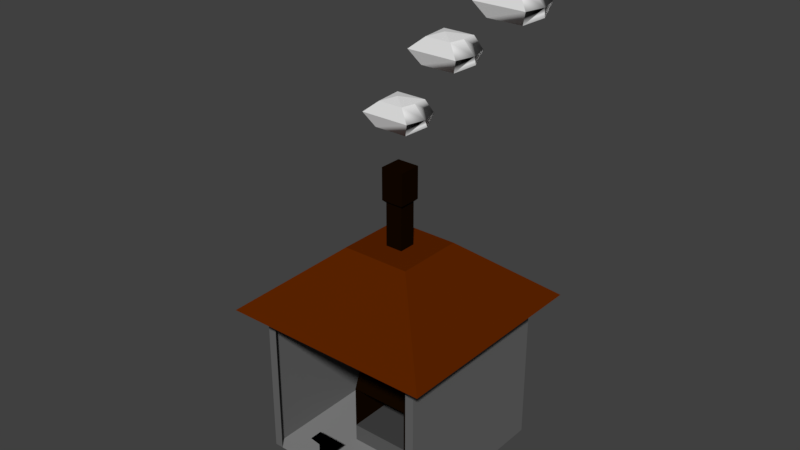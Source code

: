 # Source: blacksmith.blend  (saved by Blender 2.79.0; exported with 4.5.12 LTS)
import bpy
from mathutils import Matrix  # noqa: F401  (used for matrix-valued properties, if any)

bpy.ops.wm.read_factory_settings(use_empty=True)
scene = bpy.context.scene
scene.name = 'Scene'

# ---- collections
col_collection_1 = bpy.data.collections.new('Collection 1'); scene.collection.children.link(col_collection_1)

# ---- materials (node trees are filled in below, after node groups)
mat_material_003 = bpy.data.materials.new('Material.003')
mat_material_003.alpha_threshold = 0.0
mat_material_003.use_transparent_shadow = False
mat_material_003.diffuse_color = (0.0, 0.0, 0.0, 1.0)
mat_material_003.specular_color = (0.5, 0.5, 0.5)
mat_material_003.roughness = 0.5
mat_material_003.specular_intensity = 1.0
mat_material_002 = bpy.data.materials.new('Material.002')
mat_material_002.alpha_threshold = 0.0
mat_material_002.use_transparent_shadow = False
mat_material_002.diffuse_color = (0.06072, 0.06072, 0.06072, 1.0)
mat_material_002.roughness = 0.5
mat_material_004 = bpy.data.materials.new('Material.004')
mat_material_004.alpha_threshold = 0.0
mat_material_004.use_transparent_shadow = False
mat_material_004.diffuse_color = (0.007044, 0.00246, 0.0, 1.0)
mat_material_004.specular_color = (0.02198, 0.004965, 0.0)
mat_material_004.roughness = 0.5
mat_material_005 = bpy.data.materials.new('Material.005')
mat_material_005.alpha_threshold = 0.0
mat_material_005.use_transparent_shadow = False
mat_material_005.diffuse_color = (0.1107, 0.1107, 0.1107, 1.0)
mat_material_005.roughness = 0.5
mat_material_009 = bpy.data.materials.new('Material.009')
mat_material_009.alpha_threshold = 0.0
mat_material_009.use_transparent_shadow = False
mat_material_009.roughness = 0.5
mat_material_008 = bpy.data.materials.new('Material.008')
mat_material_008.alpha_threshold = 0.0
mat_material_008.use_transparent_shadow = False
mat_material_008.diffuse_color = (0.1065, 0.01721, 0.0, 1.0)
mat_material_008.roughness = 0.5
mat_material_006 = bpy.data.materials.new('Material.006')
mat_material_006.alpha_threshold = 0.0
mat_material_006.use_transparent_shadow = False
mat_material_006.diffuse_color = (0.1376, 0.1376, 0.1376, 1.0)
mat_material_006.roughness = 0.5
mat_material_007 = bpy.data.materials.new('Material.007')
mat_material_007.alpha_threshold = 0.0
mat_material_007.use_transparent_shadow = False
mat_material_007.diffuse_color = (0.2529, 0.2529, 0.2529, 1.0)
mat_material_007.roughness = 0.5

# ---- material node trees

# ---- world
world_world = bpy.data.worlds.new('World'); scene.world = world_world
world_world.color = (0.05088, 0.05088, 0.05088)
world_world.use_sun_shadow = False
world_world.sun_shadow_jitter_overblur = 0.0
world_world.cycles.sampling_method = 'MANUAL'

# ---- meshes
me_cube_008_cube_002 = bpy.data.meshes.new('Cube.008_Cube.002')
me_cube_008_cube_002.from_pydata([(-8.633, -25.86, 6.558), (-8.671, -25.24, 6.558), (-10.77, -26.49, 6.107), (-11.39, -24.49, 6.107), (-10.59, -25.22, 6.558), (-10.59, -25.96, 6.558), (-8.417, -26.49, 6.107), (-7.827, -24.49, 6.107), (-8.633, -25.86, 7.159), (-8.671, -25.24, 7.159), (-10.77, -26.49, 7.609), (-11.39, -24.49, 7.609), (-10.59, -25.22, 7.159), (-10.59, -25.96, 7.159), (-8.417, -26.49, 7.609), (-7.827, -24.49, 7.609)], [], [(2, 6, 0, 1, 7, 3, 4, 5), (10, 13, 12, 11, 15, 9, 8, 14), (1, 0, 8, 9), (5, 4, 12, 13), (0, 6, 14, 8), (6, 2, 10, 14), (4, 3, 11, 12), (7, 1, 9, 15), (3, 7, 15, 11), (2, 5, 13, 10)])
me_cube_008_cube_002.materials.append(mat_material_003)
me_cube_008_cube_002.use_remesh_preserve_volume = False
me_cube_008_cube_002.use_remesh_preserve_attributes = False
me_cube_008_cube_002.use_mirror_vertex_groups = False
me_cube_008_cube_002.update()
me_cube_008_cube_002.normals_split_custom_set([tuple(v) for v in zip(*[iter([0.005577, 0.05757, 0.9983, 0.005577, 0.05757, 0.9983, 0.005577, 0.05757, 0.9983, 0.005577, 0.05757, 0.9983, 0.005577, 0.05757, 0.9983, 0.005577, 0.05757, 0.9983, 0.005577, 0.05757, 0.9983, 0.005577, 0.05757, 0.9983, 0.005578, 0.05757, -0.9983, 0.005578, 0.05757, -0.9983, 0.005578, 0.05757, -0.9983, 0.005578, 0.05757, -0.9983, 0.005578, 0.05757, -0.9983, 0.005578, 0.05757, -0.9983, 0.005578, 0.05757, -0.9983, 0.005578, 0.05757, -0.9983, -0.9981, -0.06088, 0.0, -0.9981, -0.06088, 0.0, -0.9981, -0.06088, 0.0, -0.9981, -0.06088, 0.0, 1.0, 0.0, 0.0, 1.0, 0.0, 0.0, 1.0, 0.0, 0.0, 1.0, 0.0, 0.0, -0.9451, -0.3267, 0.0, -0.9451, -0.3267, 0.0, -0.9451, -0.3267, 0.0, -0.9451, -0.3267, 0.0, 0.0, 1.0, 0.0, 0.0, 1.0, 0.0, 0.0, 1.0, 0.0, 0.0, 1.0, 0.0, 0.6781, 0.735, 0.0, 0.6781, 0.735, 0.0, 0.6781, 0.735, 0.0, 0.6781, 0.735, 0.0, -0.6664, 0.7456, 0.0, -0.6664, 0.7456, 0.0, -0.6664, 0.7456, 0.0, -0.6664, 0.7456, 0.0, 0.0, -1.0, 0.0, 0.0, -1.0, 0.0, 0.0, -1.0, 0.0, 0.0, -1.0, 0.0, 0.9504, -0.311, 0.0, 0.9504, -0.311, 0.0, 0.9504, -0.311, 0.0, 0.9504, -0.311, 0.0])] * 3)])
me_cube_003 = bpy.data.meshes.new('Cube.003')
me_cube_003.from_pydata([(-1.0, -1.0, -1.0), (-1.0, -1.0, 1.0), (-1.0, 1.0, -1.0), (-1.0, 1.0, 1.0), (1.0, -1.0, -1.0), (1.0, -1.0, 1.0), (1.0, 1.0, -1.0), (1.0, 1.0, 1.0), (-0.3, -0.3, 5.571), (-0.3, 0.3, 5.571), (0.3, -0.3, 5.571), (0.3, 0.3, 5.571), (-1.0, -1.0, -0.4286), (-1.0, 1.0, -0.4286), (1.0, -1.0, -0.4286), (1.0, 1.0, -0.4286)], [], [(0, 1, 3, 2), (2, 3, 7, 6), (6, 7, 5, 4), (11, 9, 8, 10), (4, 0, 12, 14), (5, 7, 11, 10), (3, 1, 8, 9), (1, 5, 10, 8), (7, 3, 9, 11), (13, 15, 14, 12), (2, 6, 15, 13), (0, 2, 13, 12), (6, 4, 14, 15)])
me_cube_003.polygons.foreach_set('material_index', [1, 0, 1, 0, 2, 1, 1, 1, 1, 0, 0, 0, 0])
me_cube_003.materials.append(mat_material_002)
me_cube_003.materials.append(mat_material_004)
me_cube_003.materials.append(mat_material_005)
me_cube_003.use_remesh_preserve_volume = False
me_cube_003.use_remesh_preserve_attributes = False
me_cube_003.use_mirror_vertex_groups = False
me_cube_003.update()
me_cube_008_cube_001 = bpy.data.meshes.new('Cube.008_Cube.001')
me_cube_008_cube_001.from_pydata([(-3.297, 20.77, 0.7097), (-3.297, 20.77, -3.13), (-1.857, 22.19, -2.97), (-1.537, 22.19, 0.2297), (2.883, 20.77, -1.45), (2.356, 20.77, 0.7097), (1.343, 22.19, 0.2297), (1.681, 22.19, -1.37), (-0.5244, 22.48, -1.37), (1.663, 22.19, -2.97), (1.823, 19.34, 0.2297), (-2.017, 19.34, -2.97), (0.0497, 18.91, -1.37), (1.983, 19.34, -2.97), (2.311, 20.77, -3.61), (-2.017, 19.34, 0.2297)], [], [(0, 1, 2, 3), (4, 5, 6, 7), (8, 2, 9), (10, 4, 5), (2, 8, 3), (11, 12, 13), (7, 9, 14, 4), (6, 5, 0, 3), (1, 0, 15, 11), (6, 3, 8), (14, 4, 13), (4, 10, 13), (14, 13, 10, 5, 4), (5, 10, 15, 0), (10, 12, 15), (12, 11, 15), (14, 9, 2, 1), (9, 7, 6, 8), (13, 14, 1, 11), (13, 12, 10)])
me_cube_008_cube_001.polygons.foreach_set('use_smooth', [True] * 20)
me_cube_008_cube_001.polygons.foreach_set('material_index', [1, 1, 1, 1, 1, 1, 1, 1, 1, 1, 1, 1, 1, 1, 1, 1, 1, 1, 1, 1])
_k = set([(0, 1), (0, 3), (0, 5), (0, 15), (1, 2), (1, 11), (1, 14), (2, 3), (2, 8), (2, 9), (3, 6), (3, 8), (4, 7), (4, 10), (4, 13), (5, 6), (6, 7), (6, 8), (7, 9), (8, 9), (9, 14), (10, 12), (10, 15), (11, 12), (11, 13), (11, 15), (12, 13), (12, 15)])
me_cube_008_cube_001.attributes.new('sharp_edge', 'BOOLEAN', 'EDGE').data.foreach_set('value', [ (min(e.vertices), max(e.vertices)) in _k for e in me_cube_008_cube_001.edges])
me_cube_008_cube_001.materials.append(mat_material_003)
me_cube_008_cube_001.materials.append(mat_material_009)
me_cube_008_cube_001.use_remesh_preserve_volume = False
me_cube_008_cube_001.use_remesh_preserve_attributes = False
me_cube_008_cube_001.use_mirror_vertex_groups = False
me_cube_008_cube_001.update()
me_cube_008_cube_001.normals_split_custom_set([tuple(v) for v in zip(*[iter([0.6637, -0.7474, -0.03017, 0.6637, -0.7474, -0.03017, 0.6637, -0.7474, -0.03017, 0.6637, -0.7474, -0.03017, -0.7657, -0.6186, -0.1763, -0.7657, -0.6186, -0.1763, -0.7657, -0.6186, -0.1763, -0.7657, -0.6186, -0.1763, 0.0, -0.9845, 0.1757, 0.0, -0.9845, 0.1757, 0.0, -0.9845, 0.1757, 0.8885, -0.4046, 0.2168, 0.8885, -0.4046, 0.2168, 0.8885, -0.4046, 0.2168, 0.2365, -0.9714, -0.02365, 0.2365, -0.9714, -0.02365, 0.2365, -0.9714, -0.02365, 0.0, 0.966, 0.2585, 0.0, 0.966, 0.2585, 0.0, 0.966, 0.2585, -0.8172, -0.5618, 0.1283, -0.8172, -0.5618, 0.1283, -0.8172, -0.5618, 0.1283, -0.8172, -0.5618, 0.1283, 1.113e-07, -0.3187, -0.9478, 1.113e-07, -0.3187, -0.9478, 1.113e-07, -0.3187, -0.9478, 1.113e-07, -0.3187, -0.9478, 0.7445, 0.6676, 0.0, 0.7445, 0.6676, 0.0, 0.7445, 0.6676, 0.0, 0.7445, 0.6676, 0.0, 0.0, -0.9845, -0.1757, 0.0, -0.9845, -0.1757, 0.0, -0.9845, -0.1757, 0.9161, -0.3194, -0.2424, 0.9161, -0.3194, -0.2424, 0.9161, -0.3194, -0.2424, 0.8248, -0.5639, 0.04124, 0.8248, -0.5639, 0.04124, 0.8248, -0.5639, 0.04124, -0.8865, 0.4626, -0.0136, -0.8865, 0.4626, -0.0136, -0.8865, 0.4626, -0.0136, -0.8865, 0.4626, -0.0136, -0.8865, 0.4626, -0.0136, 1.001e-07, 0.3187, -0.9478, 1.001e-07, 0.3187, -0.9478, 1.001e-07, 0.3187, -0.9478, 1.001e-07, 0.3187, -0.9478, 0.0, 0.966, -0.2585, 0.0, 0.966, -0.2585, 0.0, 0.966, -0.2585, 0.2029, 0.9792, 0.0, 0.2029, 0.9792, 0.0, 0.2029, 0.9792, 0.0, 0.05037, -0.2824, 0.958, 0.05037, -0.2824, 0.958, 0.05037, -0.2824, 0.958, 0.05037, -0.2824, 0.958, -0.1283, -0.9916, -0.01283, -0.1283, -0.9916, -0.01283, -0.1283, -0.9916, -0.01283, -0.1283, -0.9916, -0.01283, 0.04784, 0.2843, 0.9575, 0.04784, 0.2843, 0.9575, 0.04784, 0.2843, 0.9575, 0.04784, 0.2843, 0.9575, -0.2251, 0.9743, -0.01126, -0.2251, 0.9743, -0.01126, -0.2251, 0.9743, -0.01126])] * 3)])
me_cube_008_cube_000 = bpy.data.meshes.new('Cube.008_Cube.000')
me_cube_008_cube_000.from_pydata([(-3.297, 20.77, 0.7097), (-3.297, 20.77, -3.13), (-1.857, 22.19, -2.97), (-1.537, 22.19, 0.2297), (2.883, 20.77, -1.45), (2.356, 20.77, 0.7097), (1.343, 22.19, 0.2297), (1.681, 22.19, -1.37), (-0.5244, 22.48, -1.37), (1.663, 22.19, -2.97), (1.823, 19.34, 0.2297), (-2.017, 19.34, -2.97), (0.0497, 18.91, -1.37), (1.983, 19.34, -2.97), (2.311, 20.77, -3.61), (-2.017, 19.34, 0.2297)], [], [(0, 1, 2, 3), (4, 5, 6, 7), (8, 2, 9), (10, 4, 5), (2, 8, 3), (11, 12, 13), (7, 9, 14, 4), (6, 5, 0, 3), (1, 0, 15, 11), (6, 3, 8), (14, 4, 13), (4, 10, 13), (14, 13, 10, 5, 4), (5, 10, 15, 0), (10, 12, 15), (12, 11, 15), (14, 9, 2, 1), (9, 7, 6, 8), (13, 14, 1, 11), (13, 12, 10)])
me_cube_008_cube_000.polygons.foreach_set('use_smooth', [True] * 20)
_k = set([(0, 1), (0, 3), (0, 5), (0, 15), (1, 2), (1, 11), (1, 14), (2, 3), (2, 8), (2, 9), (3, 6), (3, 8), (4, 7), (4, 10), (4, 13), (5, 6), (6, 7), (6, 8), (7, 9), (8, 9), (9, 14), (10, 12), (10, 15), (11, 12), (11, 13), (11, 15), (12, 13), (12, 15)])
me_cube_008_cube_000.attributes.new('sharp_edge', 'BOOLEAN', 'EDGE').data.foreach_set('value', [ (min(e.vertices), max(e.vertices)) in _k for e in me_cube_008_cube_000.edges])
me_cube_008_cube_000.materials.append(mat_material_009)
me_cube_008_cube_000.use_remesh_preserve_volume = False
me_cube_008_cube_000.use_remesh_preserve_attributes = False
me_cube_008_cube_000.use_mirror_vertex_groups = False
me_cube_008_cube_000.update()
me_cube_008_cube_000.normals_split_custom_set([tuple(v) for v in zip(*[iter([0.6637, -0.7474, -0.03017, 0.6637, -0.7474, -0.03017, 0.6637, -0.7474, -0.03017, 0.6637, -0.7474, -0.03017, -0.7657, -0.6186, -0.1763, -0.7657, -0.6186, -0.1763, -0.7657, -0.6186, -0.1763, -0.7657, -0.6186, -0.1763, 0.0, -0.9845, 0.1757, 0.0, -0.9845, 0.1757, 0.0, -0.9845, 0.1757, 0.8885, -0.4046, 0.2168, 0.8885, -0.4046, 0.2168, 0.8885, -0.4046, 0.2168, 0.2365, -0.9714, -0.02365, 0.2365, -0.9714, -0.02365, 0.2365, -0.9714, -0.02365, 0.0, 0.966, 0.2585, 0.0, 0.966, 0.2585, 0.0, 0.966, 0.2585, -0.8172, -0.5618, 0.1283, -0.8172, -0.5618, 0.1283, -0.8172, -0.5618, 0.1283, -0.8172, -0.5618, 0.1283, 1.113e-07, -0.3187, -0.9478, 1.113e-07, -0.3187, -0.9478, 1.113e-07, -0.3187, -0.9478, 1.113e-07, -0.3187, -0.9478, 0.7445, 0.6676, 0.0, 0.7445, 0.6676, 0.0, 0.7445, 0.6676, 0.0, 0.7445, 0.6676, 0.0, 0.0, -0.9845, -0.1757, 0.0, -0.9845, -0.1757, 0.0, -0.9845, -0.1757, 0.9161, -0.3194, -0.2424, 0.9161, -0.3194, -0.2424, 0.9161, -0.3194, -0.2424, 0.8248, -0.5639, 0.04124, 0.8248, -0.5639, 0.04124, 0.8248, -0.5639, 0.04124, -0.8865, 0.4626, -0.0136, -0.8865, 0.4626, -0.0136, -0.8865, 0.4626, -0.0136, -0.8865, 0.4626, -0.0136, -0.8865, 0.4626, -0.0136, 1.001e-07, 0.3187, -0.9478, 1.001e-07, 0.3187, -0.9478, 1.001e-07, 0.3187, -0.9478, 1.001e-07, 0.3187, -0.9478, 0.0, 0.966, -0.2585, 0.0, 0.966, -0.2585, 0.0, 0.966, -0.2585, 0.2029, 0.9792, 0.0, 0.2029, 0.9792, 0.0, 0.2029, 0.9792, 0.0, 0.05037, -0.2824, 0.958, 0.05037, -0.2824, 0.958, 0.05037, -0.2824, 0.958, 0.05037, -0.2824, 0.958, -0.1283, -0.9916, -0.01283, -0.1283, -0.9916, -0.01283, -0.1283, -0.9916, -0.01283, -0.1283, -0.9916, -0.01283, 0.04784, 0.2843, 0.9575, 0.04784, 0.2843, 0.9575, 0.04784, 0.2843, 0.9575, 0.04784, 0.2843, 0.9575, -0.2251, 0.9743, -0.01126, -0.2251, 0.9743, -0.01126, -0.2251, 0.9743, -0.01126])] * 3)])
me_cube_008_cube_009 = bpy.data.meshes.new('Cube.008_Cube.009')
me_cube_008_cube_009.from_pydata([(-3.297, 20.77, 0.7097), (-3.297, 20.77, -3.13), (-1.857, 22.19, -2.97), (-1.537, 22.19, 0.2297), (2.883, 20.77, -1.45), (2.356, 20.77, 0.7097), (1.343, 22.19, 0.2297), (1.681, 22.19, -1.37), (-0.5244, 22.48, -1.37), (1.663, 22.19, -2.97), (1.823, 19.34, 0.2297), (-2.017, 19.34, -2.97), (0.0497, 18.91, -1.37), (1.983, 19.34, -2.97), (2.311, 20.77, -3.61), (-2.017, 19.34, 0.2297)], [], [(0, 1, 2, 3), (4, 5, 6, 7), (8, 2, 9), (10, 4, 5), (2, 8, 3), (11, 12, 13), (7, 9, 14, 4), (6, 5, 0, 3), (1, 0, 15, 11), (6, 3, 8), (14, 4, 13), (4, 10, 13), (14, 13, 10, 5, 4), (5, 10, 15, 0), (10, 12, 15), (12, 11, 15), (14, 9, 2, 1), (9, 7, 6, 8), (13, 14, 1, 11), (13, 12, 10)])
me_cube_008_cube_009.polygons.foreach_set('use_smooth', [True] * 20)
_k = set([(0, 1), (0, 3), (0, 5), (0, 15), (1, 2), (1, 11), (1, 14), (2, 3), (2, 8), (2, 9), (3, 6), (3, 8), (4, 7), (4, 10), (4, 13), (5, 6), (6, 7), (6, 8), (7, 9), (8, 9), (9, 14), (10, 12), (10, 15), (11, 12), (11, 13), (11, 15), (12, 13), (12, 15)])
me_cube_008_cube_009.attributes.new('sharp_edge', 'BOOLEAN', 'EDGE').data.foreach_set('value', [ (min(e.vertices), max(e.vertices)) in _k for e in me_cube_008_cube_009.edges])
me_cube_008_cube_009.materials.append(mat_material_009)
me_cube_008_cube_009.use_remesh_preserve_volume = False
me_cube_008_cube_009.use_remesh_preserve_attributes = False
me_cube_008_cube_009.use_mirror_vertex_groups = False
me_cube_008_cube_009.update()
me_cube_008_cube_009.normals_split_custom_set([tuple(v) for v in zip(*[iter([0.6637, -0.7474, -0.03017, 0.6637, -0.7474, -0.03017, 0.6637, -0.7474, -0.03017, 0.6637, -0.7474, -0.03017, -0.7657, -0.6186, -0.1763, -0.7657, -0.6186, -0.1763, -0.7657, -0.6186, -0.1763, -0.7657, -0.6186, -0.1763, 0.0, -0.9845, 0.1757, 0.0, -0.9845, 0.1757, 0.0, -0.9845, 0.1757, 0.8885, -0.4046, 0.2168, 0.8885, -0.4046, 0.2168, 0.8885, -0.4046, 0.2168, 0.2365, -0.9714, -0.02365, 0.2365, -0.9714, -0.02365, 0.2365, -0.9714, -0.02365, 0.0, 0.966, 0.2585, 0.0, 0.966, 0.2585, 0.0, 0.966, 0.2585, -0.8172, -0.5618, 0.1283, -0.8172, -0.5618, 0.1283, -0.8172, -0.5618, 0.1283, -0.8172, -0.5618, 0.1283, 1.113e-07, -0.3187, -0.9478, 1.113e-07, -0.3187, -0.9478, 1.113e-07, -0.3187, -0.9478, 1.113e-07, -0.3187, -0.9478, 0.7445, 0.6676, 0.0, 0.7445, 0.6676, 0.0, 0.7445, 0.6676, 0.0, 0.7445, 0.6676, 0.0, 0.0, -0.9845, -0.1757, 0.0, -0.9845, -0.1757, 0.0, -0.9845, -0.1757, 0.9161, -0.3194, -0.2424, 0.9161, -0.3194, -0.2424, 0.9161, -0.3194, -0.2424, 0.8248, -0.5639, 0.04124, 0.8248, -0.5639, 0.04124, 0.8248, -0.5639, 0.04124, -0.8865, 0.4626, -0.0136, -0.8865, 0.4626, -0.0136, -0.8865, 0.4626, -0.0136, -0.8865, 0.4626, -0.0136, -0.8865, 0.4626, -0.0136, 1.001e-07, 0.3187, -0.9478, 1.001e-07, 0.3187, -0.9478, 1.001e-07, 0.3187, -0.9478, 1.001e-07, 0.3187, -0.9478, 0.0, 0.966, -0.2585, 0.0, 0.966, -0.2585, 0.0, 0.966, -0.2585, 0.2029, 0.9792, 0.0, 0.2029, 0.9792, 0.0, 0.2029, 0.9792, 0.0, 0.05037, -0.2824, 0.958, 0.05037, -0.2824, 0.958, 0.05037, -0.2824, 0.958, 0.05037, -0.2824, 0.958, -0.1283, -0.9916, -0.01283, -0.1283, -0.9916, -0.01283, -0.1283, -0.9916, -0.01283, -0.1283, -0.9916, -0.01283, 0.04784, 0.2843, 0.9575, 0.04784, 0.2843, 0.9575, 0.04784, 0.2843, 0.9575, 0.04784, 0.2843, 0.9575, -0.2251, 0.9743, -0.01126, -0.2251, 0.9743, -0.01126, -0.2251, 0.9743, -0.01126])] * 3)])
me_cube_002 = bpy.data.meshes.new('Cube.002')
me_cube_002.from_pydata([(-1.0, -1.0, -1.0), (-1.0, -1.0, 4.0), (-1.0, 1.0, -1.0), (-1.0, 1.0, 4.0), (1.0, -1.0, -1.0), (1.0, -1.0, 4.0), (1.0, 1.0, -1.0), (1.0, 1.0, 4.0), (-1.3, -1.3, 4.3), (-1.3, 1.3, 4.3), (1.3, -1.3, 4.3), (1.3, 1.3, 4.3), (-1.3, -1.3, 8.0), (-1.3, 1.3, 8.0), (1.3, -1.3, 8.0), (1.3, 1.3, 8.0)], [], [(0, 1, 3, 2), (2, 3, 7, 6), (6, 7, 5, 4), (4, 5, 1, 0), (2, 6, 4, 0), (3, 1, 8, 9), (8, 10, 14, 12), (1, 5, 10, 8), (7, 3, 9, 11), (5, 7, 11, 10), (15, 13, 12, 14), (11, 9, 13, 15), (10, 11, 15, 14), (9, 8, 12, 13)])
me_cube_002.materials.append(mat_material_004)
me_cube_002.use_remesh_preserve_volume = False
me_cube_002.use_remesh_preserve_attributes = False
me_cube_002.use_mirror_vertex_groups = False
me_cube_002.update()
me_plane = bpy.data.meshes.new('Plane')
me_plane.from_pydata([(-1.0, -1.0, 0.0), (1.0, -1.0, 0.0), (-1.0, 1.0, 0.0), (1.0, 1.0, 0.0), (-3.1, -3.1, -1.75), (3.1, -3.1, -1.75), (-3.1, 3.1, -1.75), (3.1, 3.1, -1.75)], [], [(0, 2, 3, 1), (0, 1, 5, 4), (1, 3, 7, 5), (2, 0, 4, 6), (3, 2, 6, 7)])
me_plane.materials.append(mat_material_008)
me_plane.use_remesh_preserve_volume = False
me_plane.use_remesh_preserve_attributes = False
me_plane.use_mirror_vertex_groups = False
me_plane.update()
me_cube = bpy.data.meshes.new('Cube')
me_cube.from_pydata([(-1.0, -1.0, -1.0), (-1.0, -1.0, 1.0), (-1.0, 1.0, -1.0), (-1.0, 1.0, 1.0), (1.0, -1.0, -1.0), (1.0, -1.0, 1.0), (1.0, 1.0, -1.0), (1.0, 1.0, 1.0), (-0.9, -1.0, -1.0), (-0.9, -1.0, 1.0), (0.9, -1.0, -1.0), (0.9, -1.0, 1.0)], [], [(0, 1, 3, 2), (2, 3, 7, 6), (6, 7, 5, 4), (1, 0, 8, 9), (2, 6, 4, 0), (7, 3, 1, 5), (4, 5, 11, 10)])
me_cube.polygons.foreach_set('material_index', [0, 0, 0, 0, 1, 0, 0])
me_cube.materials.append(mat_material_006)
me_cube.materials.append(mat_material_007)
me_cube.use_remesh_preserve_volume = False
me_cube.use_remesh_preserve_attributes = False
me_cube.use_mirror_vertex_groups = False
me_cube.update()
me_cube_001 = bpy.data.meshes.new('Cube.001')
me_cube_001.from_pydata([(-1.0, -1.0, -1.0), (-1.0, -1.0, 1.0), (-1.0, 1.0, -1.0), (-1.0, 1.0, 1.0), (1.0, -1.0, -1.0), (1.0, -1.0, 1.0), (1.0, 1.0, -1.0), (1.0, 1.0, 1.0)], [(2, 0), (0, 1), (1, 3), (3, 2), (6, 2), (3, 7), (7, 6), (4, 6), (7, 5), (5, 4), (0, 4), (5, 1)], [])
me_cube_001.use_remesh_preserve_volume = False
me_cube_001.use_remesh_preserve_attributes = False
me_cube_001.use_mirror_vertex_groups = False
me_cube_001.update()

# ---- objects
ob_cube_008_cube_002 = bpy.data.objects.new('Cube.008_Cube.002', me_cube_008_cube_002)
ob_cube_002 = bpy.data.objects.new('Cube.002', me_cube_003)
ob_cube_008_cube_001 = bpy.data.objects.new('Cube.008_Cube.001', me_cube_008_cube_001)
ob_cube_008_cube_000 = bpy.data.objects.new('Cube.008_Cube.000', me_cube_008_cube_000)
ob_cube_008_cube_009 = bpy.data.objects.new('Cube.008_Cube.009', me_cube_008_cube_009)
ob_cube_001 = bpy.data.objects.new('Cube.001', me_cube_002)
ob_plane = bpy.data.objects.new('Plane', me_plane)
ob_cube = bpy.data.objects.new('Cube', me_cube)
ob_boundary = bpy.data.objects.new('Boundary', me_cube_001)

# ---- transforms, parenting, visibility, modifiers, constraints
ob_cube_008_cube_002.location = (5.572, -0.9332, 10.49)
ob_cube_008_cube_002.rotation_euler = (1.571, -0.0, 0.0)
ob_cube_008_cube_002.lineart.crease_threshold = 0.0
ob_cube_002.location = (-0.02246, -0.04047, -12.47)
ob_cube_002.scale = (3.5, 3.5, 3.5)
ob_cube_002.lineart.crease_threshold = 0.0
ob_cube_008_cube_001.location = (12.49, -0.4385, 16.22)
ob_cube_008_cube_001.rotation_euler = (1.571, -0.0, 0.0)
ob_cube_008_cube_001.lineart.crease_threshold = 0.0
ob_cube_008_cube_000.location = (5.572, -0.9332, 10.49)
ob_cube_008_cube_000.rotation_euler = (1.571, -0.0, 0.0)
ob_cube_008_cube_000.lineart.crease_threshold = 0.0
ob_cube_008_cube_009.location = (0.2836, -1.468, 3.047)
ob_cube_008_cube_009.rotation_euler = (1.571, -0.0, 0.0)
ob_cube_008_cube_009.lineart.crease_threshold = 0.0
ob_cube_001.location = (0.0, 0.0, 10.0)
ob_cube_001.lineart.crease_threshold = 0.0
ob_plane.location = (0.0, 0.0, 9.0)
ob_plane.scale = (4.0, 4.0, 4.0)
ob_plane.lineart.crease_threshold = 0.0
ob_cube.location = (0.0, 0.0, -6.0)
ob_cube.scale = (10.0, 10.0, 10.0)
ob_cube.lineart.crease_threshold = 0.0
ob_boundary.location = (0.0, 0.0, 0.0)
ob_boundary.scale = (16.0, 16.0, 16.0)
ob_boundary.lineart.crease_threshold = 0.0

# ---- collection membership
col_collection_1.objects.link(ob_cube_008_cube_002)
col_collection_1.objects.link(ob_cube_002)
col_collection_1.objects.link(ob_cube_008_cube_001)
col_collection_1.objects.link(ob_cube_008_cube_000)
col_collection_1.objects.link(ob_cube_008_cube_009)
col_collection_1.objects.link(ob_cube_001)
col_collection_1.objects.link(ob_plane)
col_collection_1.objects.link(ob_cube)
col_collection_1.objects.link(ob_boundary)

# ---- scene / render settings (as saved in the file)
scene.frame_start = 1; scene.frame_end = 250; scene.frame_set(0)
scene.render.engine = 'BLENDER_EEVEE_NEXT'
scene.render.resolution_percentage = 50
scene.render.dither_intensity = 0.0
scene.cycles.use_denoising = False
scene.cycles.samples = 128
scene.cycles.sampling_pattern = 'TABULATED_SOBOL'
scene.cycles.use_adaptive_sampling = False
scene.cycles.use_light_tree = False
scene.cycles.blur_glossy = 0.0
scene.cycles.sample_clamp_indirect = 0.0
scene.view_settings.view_transform = 'Standard'
bpy.context.view_layer.update()

# ---- added for rendering (the .blend has no active camera and no usable light): camera, sun
cam_auto = bpy.data.cameras.new('AutoCamera')
cam_auto.lens = 50.0
cam_auto.sensor_width = 36.0
cam_auto.clip_end = 1152.76
ob_auto_camera = bpy.data.objects.new('AutoCamera', cam_auto)
scene.collection.objects.link(ob_auto_camera)
ob_auto_camera.location = (65.6845, -78.8214, 63.8972)
ob_auto_camera.rotation_euler = (1.09748, -7.21219e-08, 0.694738)
scene.camera = ob_auto_camera
light_auto_sun = bpy.data.lights.new('AutoSun', 'SUN')
light_auto_sun.energy = 3.0
light_auto_sun.angle = 0.0523599
ob_auto_sun = bpy.data.objects.new('AutoSun', light_auto_sun)
scene.collection.objects.link(ob_auto_sun)
ob_auto_sun.rotation_euler = (0.872665, 0.174533, 0.523599)
bpy.context.view_layer.update()
